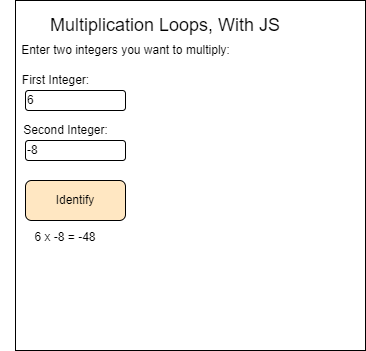

The diagram above was exported from draw.io. Its source (the exported page's mxGraphModel, read from the mxfile embedded in the PNG):
<mxGraphModel dx="678" dy="357" grid="1" gridSize="10" guides="1" tooltips="1" connect="1" arrows="1" fold="1" page="1" pageScale="1" pageWidth="827" pageHeight="1169" math="0" shadow="0">
  <root>
    <mxCell id="0" />
    <mxCell id="1" parent="0" />
    <mxCell id="2" value="" style="whiteSpace=wrap;html=1;aspect=fixed;" parent="1" vertex="1">
      <mxGeometry x="30" y="30" width="350" height="350" as="geometry" />
    </mxCell>
    <mxCell id="3" value="&lt;font style=&quot;font-size: 18px&quot;&gt;Multiplication Loops, With JS&lt;/font&gt;" style="text;html=1;strokeColor=none;fillColor=none;align=center;verticalAlign=middle;whiteSpace=wrap;rounded=0;" parent="1" vertex="1">
      <mxGeometry x="50" y="40" width="260" height="30" as="geometry" />
    </mxCell>
    <mxCell id="4" value="Enter two integers you want to multiply:" style="text;html=1;align=center;verticalAlign=middle;resizable=0;points=[];autosize=1;strokeColor=none;fillColor=none;" vertex="1" parent="1">
      <mxGeometry x="30" y="70" width="220" height="20" as="geometry" />
    </mxCell>
    <mxCell id="5" value="First Integer:" style="text;html=1;align=center;verticalAlign=middle;resizable=0;points=[];autosize=1;strokeColor=none;fillColor=none;" vertex="1" parent="1">
      <mxGeometry x="30" y="100" width="80" height="20" as="geometry" />
    </mxCell>
    <mxCell id="6" value="Second Integer:" style="text;html=1;align=center;verticalAlign=middle;resizable=0;points=[];autosize=1;strokeColor=none;fillColor=none;" vertex="1" parent="1">
      <mxGeometry x="30" y="150" width="100" height="20" as="geometry" />
    </mxCell>
    <mxCell id="7" value="6" style="rounded=1;whiteSpace=wrap;html=1;align=left;" vertex="1" parent="1">
      <mxGeometry x="40" y="120" width="100" height="20" as="geometry" />
    </mxCell>
    <mxCell id="8" value="-8" style="rounded=1;whiteSpace=wrap;html=1;align=left;" vertex="1" parent="1">
      <mxGeometry x="40" y="170" width="100" height="20" as="geometry" />
    </mxCell>
    <mxCell id="9" value="Identify" style="rounded=1;whiteSpace=wrap;html=1;fillColor=#FFE7C2;" vertex="1" parent="1">
      <mxGeometry x="40" y="210" width="100" height="40" as="geometry" />
    </mxCell>
    <mxCell id="10" value="&lt;font style=&quot;font-size: 12px&quot;&gt;6 x -8 = -48&lt;/font&gt;" style="text;html=1;strokeColor=none;fillColor=none;align=center;verticalAlign=middle;whiteSpace=wrap;rounded=0;fontSize=18;" vertex="1" parent="1">
      <mxGeometry x="15" y="250" width="130" height="30" as="geometry" />
    </mxCell>
  </root>
</mxGraphModel>